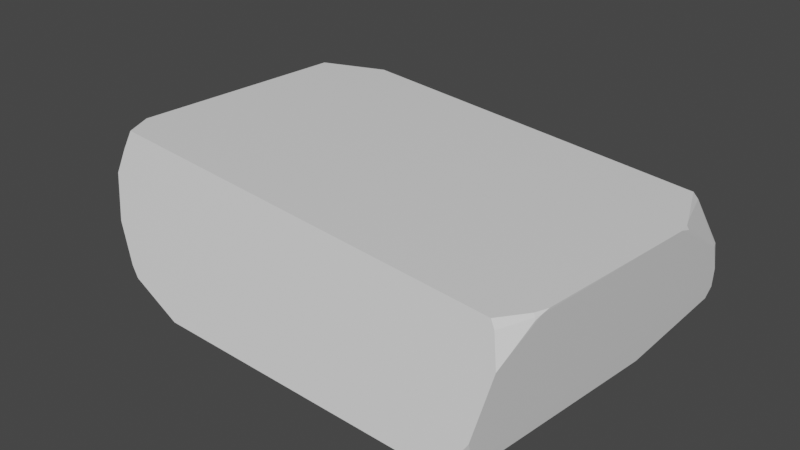 # Source: riverRock1.blend  (saved by Blender 2.93.20; exported with 4.5.12 LTS)
import bpy
from mathutils import Matrix  # noqa: F401  (used for matrix-valued properties, if any)

bpy.ops.wm.read_factory_settings(use_empty=True)
scene = bpy.context.scene
scene.name = 'Scene'

# ---- collections
col_collection = bpy.data.collections.new('Collection'); scene.collection.children.link(col_collection)

# ---- materials (node trees are filled in below, after node groups)
mat_material = bpy.data.materials.new('Material')
mat_material.alpha_threshold = 0.0
mat_material.use_transparent_shadow = False
mat_material.line_color = (0.0, 0.0, 0.0, 1.0)

# ---- material node trees
mat_material.use_nodes = True; mat_material.node_tree.nodes.clear()
_N = mat_material.node_tree.nodes; _L = mat_material.node_tree.links
n0 = _N.new('ShaderNodeOutputMaterial'); n0.name = 'Material Output'; n0.location = (300, 300)
n1 = _N.new('ShaderNodeBsdfPrincipled'); n1.name = 'Principled BSDF'; n1.location = (10, 300)
n1.distribution = 'GGX'
n1.subsurface_method = 'BURLEY'
n1.inputs[2].default_value = 0.4
n1.inputs[3].default_value = 1.45
n1.inputs[27].default_value = (0.0, 0.0, 0.0, 1.0)
n1.inputs[28].default_value = 1.0
_L.new(n1.outputs[0], n0.inputs[0])
n0.is_active_output = True

# ---- world
world_world = bpy.data.worlds.new('World'); scene.world = world_world
world_world.use_nodes = True; world_world.node_tree.nodes.clear()
_N = world_world.node_tree.nodes; _L = world_world.node_tree.links
n0 = _N.new('ShaderNodeOutputWorld'); n0.name = 'World Output'; n0.location = (300, 300)
n1 = _N.new('ShaderNodeBackground'); n1.name = 'Background'; n1.location = (10, 300)
n1.inputs[0].default_value = (0.05088, 0.05088, 0.05088, 1.0)
_L.new(n1.outputs[0], n0.inputs[0])
n0.is_active_output = True
world_world.color = (0.05088, 0.05088, 0.05088)
world_world.use_sun_shadow = False
world_world.sun_shadow_jitter_overblur = 0.0

# ---- meshes
me_cube = bpy.data.meshes.new('Cube')
me_cube.from_pydata([(1.344, -0.7837, 0.739), (-1.447, -0.8445, 0.4079), (-1.464, -0.866, 0.6664), (1.449, 0.4465, 0.7637), (1.465, 0.4032, 0.7622), (1.332, -0.7764, 0.755), (1.096, -1.166, 0.001454), (1.17, -1.154, 0.07142), (1.249, -0.954, 0.7165), (-1.196, -1.047, 0.2048), (-1.354, -0.9774, 0.4126), (-1.441, -0.8965, 0.6631), (-1.415, -0.8541, 0.8004), (-1.384, -0.82, 0.9119), (1.218, -0.9397, 0.7595), (1.103, -1.171, 0.01299), (1.084, -1.174, 0.001563), (1.466, 0.7955, 0.5021), (1.35, 0.7629, 0.7405), (1.32, 0.7591, 0.7751), (1.431, 0.858, 0.1524), (-1.522, -0.6471, 0.4041), (-1.498, -0.7821, 0.6713), (-1.452, -0.6494, 0.918), (-1.249, -0.9533, 0.1925), (-1.374, -0.8013, 0.2388), (-0.773, -1.116, 0.02267), (-1.134, -1.066, 0.1503), (-0.6924, 1.032, 0.02855), (-1.522, -0.4834, 0.2959), (-1.41, 0.7546, 0.2762), (1.424, 0.8564, 0.1342), (1.418, 0.8625, 0.1313), (1.216, 0.8985, 0.00663), (-0.9631, 0.9001, 0.9092), (-1.323, 0.7191, 0.9278), (-1.406, 0.7788, 0.2855), (-0.9423, 1.035, 0.1164), (-1.397, 0.7855, 0.2721), (1.484, 0.7474, 0.503), (1.356, -0.7461, 0.7417), (1.477, 0.4062, 0.7391), (1.349, -0.7869, 0.7265), (1.473, 0.3384, 0.7609), (1.362, -0.698, 0.7542), (1.236, -1.004, 0.0003888), (1.237, -1.054, 0.0481), (1.304, -1.009, 0.5475), (1.249, -1.117, 0.198), (1.458, 0.8467, 0.2071), (1.472, 0.8235, 0.3363), (1.365, 0.2123, 0.002778), (1.446, 0.8123, 0.1419)], [], [(42, 47, 48, 46, 45, 51, 52, 49, 50, 39, 41, 43, 44, 40), (50, 17, 39), (44, 5, 0, 40), (10, 11, 2, 1), (11, 12, 2), (41, 4, 43), (42, 40, 0), (18, 19, 3), (32, 20, 31), (6, 15, 16), (0, 5, 14, 8), (42, 0, 8, 47), (45, 46, 7, 15, 6), (46, 48, 7), (24, 27, 9), (2, 12, 13, 23, 22), (25, 1, 21, 29), (1, 2, 22, 21), (9, 10, 1, 25, 24), (30, 38, 37, 28, 26, 27, 24, 25, 29), (30, 36, 38), (30, 29, 21, 22, 23, 35, 36), (38, 36, 35, 34, 37), (31, 52, 51, 33, 32), (31, 20, 49, 52), (17, 50, 49, 20, 32, 33, 28, 37, 34, 19, 18), (10, 9, 27, 26, 16, 15, 7, 48, 47, 8, 14, 13, 12, 11), (33, 51, 45, 6, 16, 26, 28), (35, 23, 13, 14, 5, 44, 43, 4, 3, 19, 34), (17, 18, 3, 4, 41, 39)])
_uv = me_cube.uv_layers.new(name='UVMap')
_uv.uv.foreach_set('vector', [0.5811, 0.7083, 0.5516, 0.7295, 0.4852, 0.7385, 0.4583, 0.7329, 0.4493, 0.7291, 0.459, 0.5958, 0.4832, 0.5462, 0.4941, 0.5433, 0.5152, 0.5452, 0.5417, 0.5516, 0.5788, 0.5833, 0.5821, 0.59, 0.5852, 0.6994, 0.5833, 0.7042, 0.5152, 0.5452, 0.5417, 0.5467, 0.5417, 0.5516, 0.5852, 0.6994, 0.5866, 0.7083, 0.5833, 0.7083, 0.5833, 0.7042, 0.4583, 0.02604, 0.5, 0.03813, 0.5, 0.04167, 0.4583, 0.04167, 0.5, 0.03813, 0.523, 0.04167, 0.5, 0.04167, 0.5788, 0.5833, 0.5826, 0.5833, 0.5821, 0.59, 0.5811, 0.7083, 0.5833, 0.7042, 0.5833, 0.7083, 0.5833, 0.5439, 0.5906, 0.5426, 0.5833, 0.5785, 0.4806, 0.5409, 0.4845, 0.5417, 0.4814, 0.5417, 0.4401, 0.75, 0.4428, 0.75, 0.4402, 0.7514, 0.5833, 0.7083, 0.5866, 0.7083, 0.5928, 0.7308, 0.5833, 0.7292, 0.5811, 0.7083, 0.5833, 0.7083, 0.5833, 0.7292, 0.5516, 0.7295, 0.4493, 0.7291, 0.4583, 0.7329, 0.4583, 0.7447, 0.4428, 0.75, 0.4401, 0.75, 0.4583, 0.7329, 0.4852, 0.7385, 0.4583, 0.7447, 0.4167, 0.02084, 0.4034, 0.002219, 0.4167, 0.009343, 0.5, 0.04167, 0.523, 0.04167, 0.5416, 0.04416, 0.5392, 0.06164, 0.5, 0.05004, 0.4287, 0.04167, 0.4583, 0.04167, 0.4583, 0.06181, 0.4413, 0.07711, 0.4583, 0.04167, 0.5, 0.04167, 0.5, 0.05004, 0.4583, 0.06181, 0.4167, 0.009343, 0.4583, 0.02604, 0.4583, 0.04167, 0.4287, 0.04167, 0.4167, 0.02084, 0.436, 0.2021, 0.4349, 0.2056, 0.405, 0.2685, 0.3929, 0.2963, 0.392, 0.9614, 0.4034, 0.002219, 0.4167, 0.02084, 0.4287, 0.04167, 0.4413, 0.07711, 0.436, 0.2021, 0.4373, 0.2045, 0.4349, 0.2056, 0.436, 0.2021, 0.4413, 0.07711, 0.4583, 0.06181, 0.5, 0.05004, 0.5392, 0.06164, 0.5481, 0.1983, 0.4373, 0.2045, 0.4349, 0.2056, 0.4373, 0.2045, 0.5481, 0.1983, 0.5554, 0.2593, 0.405, 0.2685, 0.4814, 0.5417, 0.4832, 0.5462, 0.459, 0.5958, 0.4532, 0.5214, 0.4806, 0.5409, 0.4814, 0.5417, 0.4845, 0.5417, 0.4941, 0.5433, 0.4832, 0.5462, 0.5417, 0.5467, 0.5152, 0.5452, 0.4941, 0.5433, 0.4845, 0.5417, 0.4806, 0.5409, 0.4532, 0.5214, 0.3929, 0.2963, 0.405, 0.2685, 0.5554, 0.2593, 0.5906, 0.5426, 0.5833, 0.5439, 0.4583, 0.02604, 0.4167, 0.009343, 0.4034, 0.002219, 0.392, 0.9614, 0.4402, 0.7514, 0.4428, 0.75, 0.4583, 0.7447, 0.4852, 0.7385, 0.5516, 0.7295, 0.5833, 0.7292, 0.5928, 0.7308, 0.5416, 0.04416, 0.523, 0.04167, 0.5, 0.03813, 0.4532, 0.5214, 0.459, 0.5958, 0.4493, 0.7291, 0.4401, 0.75, 0.4402, 0.7514, 0.392, 0.9614, 0.3929, 0.2963, 0.5481, 0.1983, 0.5392, 0.06164, 0.5416, 0.04416, 0.5928, 0.7308, 0.5866, 0.7083, 0.5852, 0.6994, 0.5821, 0.59, 0.5826, 0.5833, 0.5833, 0.5785, 0.5906, 0.5426, 0.5554, 0.2593, 0.5417, 0.5467, 0.5833, 0.5439, 0.5833, 0.5785, 0.5826, 0.5833, 0.5788, 0.5833, 0.5417, 0.5516])
me_cube.materials.append(mat_material)
me_cube.use_remesh_preserve_volume = False
me_cube.use_remesh_preserve_attributes = False
me_cube.use_mirror_vertex_groups = False
me_cube.update()

# ---- objects
ob_cube = bpy.data.objects.new('Cube', me_cube)

# ---- transforms, parenting, visibility, modifiers, constraints
ob_cube.location = (0.0, 0.0, 0.0)
ob_cube.lock_rotations_4d = False
ob_cube.empty_display_type = 'ARROWS'
ob_cube.lineart.crease_threshold = 0.0

# ---- collection membership
col_collection.objects.link(ob_cube)

# ---- scene / render settings (as saved in the file)
scene.frame_start = 1; scene.frame_end = 250; scene.frame_set(1)
scene.render.engine = 'BLENDER_EEVEE_NEXT'
scene.cycles.use_denoising = False
scene.cycles.samples = 128
scene.cycles.sampling_pattern = 'TABULATED_SOBOL'
scene.cycles.use_adaptive_sampling = False
scene.cycles.use_light_tree = False
scene.view_settings.view_transform = 'Filmic'
bpy.context.view_layer.update()

# ---- added for rendering (the .blend has no active camera and no usable light): camera, sun
cam_auto = bpy.data.cameras.new('AutoCamera')
cam_auto.lens = 50.0
cam_auto.sensor_width = 36.0
cam_auto.clip_end = 1000.0
ob_auto_camera = bpy.data.objects.new('AutoCamera', cam_auto)
scene.collection.objects.link(ob_auto_camera)
ob_auto_camera.location = (3.53747, -4.33736, 3.3093)
ob_auto_camera.rotation_euler = (1.09748, -7.21219e-08, 0.694738)
scene.camera = ob_auto_camera
light_auto_sun = bpy.data.lights.new('AutoSun', 'SUN')
light_auto_sun.energy = 3.0
light_auto_sun.angle = 0.0523599
ob_auto_sun = bpy.data.objects.new('AutoSun', light_auto_sun)
scene.collection.objects.link(ob_auto_sun)
ob_auto_sun.rotation_euler = (0.872665, 0.174533, 0.523599)
bpy.context.view_layer.update()
